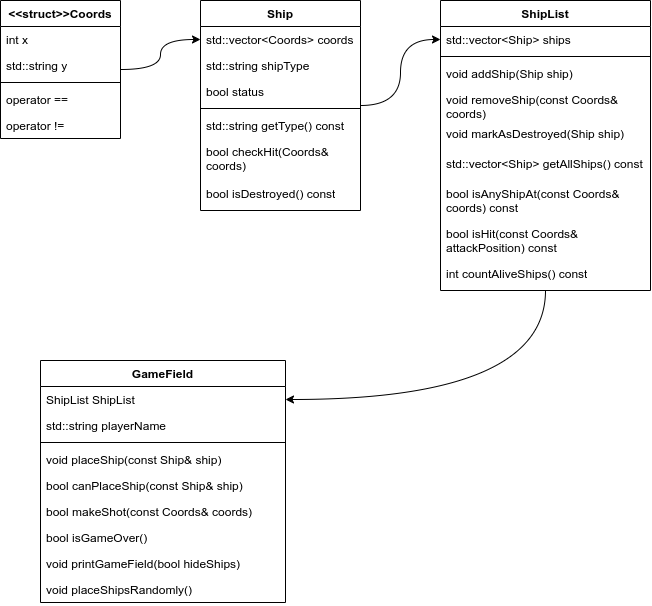

The diagram above was exported from draw.io. Its source (the exported page's mxGraphModel, read from the mxfile embedded in the PNG):
<mxGraphModel dx="608" dy="574" grid="1" gridSize="10" guides="1" tooltips="1" connect="1" arrows="1" fold="1" page="1" pageScale="1" pageWidth="850" pageHeight="1100" math="0" shadow="0">
  <root>
    <mxCell id="0" />
    <mxCell id="1" parent="0" />
    <mxCell id="22" value="GameField&lt;div&gt;&lt;br&gt;&lt;/div&gt;" style="swimlane;fontStyle=1;align=center;verticalAlign=top;childLayout=stackLayout;horizontal=1;startSize=26;horizontalStack=0;resizeParent=1;resizeParentMax=0;resizeLast=0;collapsible=1;marginBottom=0;whiteSpace=wrap;html=1;" vertex="1" parent="1">
      <mxGeometry x="40" y="360" width="245" height="242" as="geometry" />
    </mxCell>
    <mxCell id="27" value="ShipList ShipList" style="text;strokeColor=none;fillColor=none;align=left;verticalAlign=top;spacingLeft=4;spacingRight=4;overflow=hidden;rotatable=0;points=[[0,0.5],[1,0.5]];portConstraint=eastwest;whiteSpace=wrap;html=1;" vertex="1" parent="22">
      <mxGeometry y="26" width="245" height="26" as="geometry" />
    </mxCell>
    <mxCell id="84" value="std::string playerName" style="text;strokeColor=none;fillColor=none;align=left;verticalAlign=top;spacingLeft=4;spacingRight=4;overflow=hidden;rotatable=0;points=[[0,0.5],[1,0.5]];portConstraint=eastwest;whiteSpace=wrap;html=1;" vertex="1" parent="22">
      <mxGeometry y="52" width="245" height="26" as="geometry" />
    </mxCell>
    <mxCell id="24" value="" style="line;strokeWidth=1;fillColor=none;align=left;verticalAlign=middle;spacingTop=-1;spacingLeft=3;spacingRight=3;rotatable=0;labelPosition=right;points=[];portConstraint=eastwest;strokeColor=inherit;" vertex="1" parent="22">
      <mxGeometry y="78" width="245" height="8" as="geometry" />
    </mxCell>
    <mxCell id="85" value="void placeShip(const Ship&amp;amp; ship)" style="text;strokeColor=none;fillColor=none;align=left;verticalAlign=top;spacingLeft=4;spacingRight=4;overflow=hidden;rotatable=0;points=[[0,0.5],[1,0.5]];portConstraint=eastwest;whiteSpace=wrap;html=1;" vertex="1" parent="22">
      <mxGeometry y="86" width="245" height="26" as="geometry" />
    </mxCell>
    <mxCell id="86" value="bool canPlaceShip(const Ship&amp;amp; ship)" style="text;strokeColor=none;fillColor=none;align=left;verticalAlign=top;spacingLeft=4;spacingRight=4;overflow=hidden;rotatable=0;points=[[0,0.5],[1,0.5]];portConstraint=eastwest;whiteSpace=wrap;html=1;" vertex="1" parent="22">
      <mxGeometry y="112" width="245" height="26" as="geometry" />
    </mxCell>
    <mxCell id="87" value="bool makeShot(const Coords&amp;amp; coords)" style="text;strokeColor=none;fillColor=none;align=left;verticalAlign=top;spacingLeft=4;spacingRight=4;overflow=hidden;rotatable=0;points=[[0,0.5],[1,0.5]];portConstraint=eastwest;whiteSpace=wrap;html=1;" vertex="1" parent="22">
      <mxGeometry y="138" width="245" height="26" as="geometry" />
    </mxCell>
    <mxCell id="88" value="bool isGameOver()" style="text;strokeColor=none;fillColor=none;align=left;verticalAlign=top;spacingLeft=4;spacingRight=4;overflow=hidden;rotatable=0;points=[[0,0.5],[1,0.5]];portConstraint=eastwest;whiteSpace=wrap;html=1;" vertex="1" parent="22">
      <mxGeometry y="164" width="245" height="26" as="geometry" />
    </mxCell>
    <mxCell id="26" value="void printGameField(bool hideShips)" style="text;strokeColor=none;fillColor=none;align=left;verticalAlign=top;spacingLeft=4;spacingRight=4;overflow=hidden;rotatable=0;points=[[0,0.5],[1,0.5]];portConstraint=eastwest;whiteSpace=wrap;html=1;" vertex="1" parent="22">
      <mxGeometry y="190" width="245" height="26" as="geometry" />
    </mxCell>
    <mxCell id="90" value="void placeShipsRandomly()" style="text;strokeColor=none;fillColor=none;align=left;verticalAlign=top;spacingLeft=4;spacingRight=4;overflow=hidden;rotatable=0;points=[[0,0.5],[1,0.5]];portConstraint=eastwest;whiteSpace=wrap;html=1;" vertex="1" parent="22">
      <mxGeometry y="216" width="245" height="26" as="geometry" />
    </mxCell>
    <mxCell id="36" value="&amp;lt;&amp;lt;struct&amp;gt;&amp;gt;&lt;span style=&quot;background-color: transparent;&quot;&gt;Coords&lt;/span&gt;" style="swimlane;fontStyle=1;align=center;verticalAlign=top;childLayout=stackLayout;horizontal=1;startSize=26;horizontalStack=0;resizeParent=1;resizeParentMax=0;resizeLast=0;collapsible=1;marginBottom=0;whiteSpace=wrap;html=1;" vertex="1" parent="1">
      <mxGeometry width="120" height="138" as="geometry" />
    </mxCell>
    <mxCell id="40" value="int x&lt;div&gt;&lt;br&gt;&lt;/div&gt;" style="text;strokeColor=none;fillColor=none;align=left;verticalAlign=top;spacingLeft=4;spacingRight=4;overflow=hidden;rotatable=0;points=[[0,0.5],[1,0.5]];portConstraint=eastwest;whiteSpace=wrap;html=1;" vertex="1" parent="36">
      <mxGeometry y="26" width="120" height="26" as="geometry" />
    </mxCell>
    <mxCell id="41" value="std::string y" style="text;strokeColor=none;fillColor=none;align=left;verticalAlign=top;spacingLeft=4;spacingRight=4;overflow=hidden;rotatable=0;points=[[0,0.5],[1,0.5]];portConstraint=eastwest;whiteSpace=wrap;html=1;" vertex="1" parent="36">
      <mxGeometry y="52" width="120" height="26" as="geometry" />
    </mxCell>
    <mxCell id="38" value="" style="line;strokeWidth=1;fillColor=none;align=left;verticalAlign=middle;spacingTop=-1;spacingLeft=3;spacingRight=3;rotatable=0;labelPosition=right;points=[];portConstraint=eastwest;strokeColor=inherit;" vertex="1" parent="36">
      <mxGeometry y="78" width="120" height="8" as="geometry" />
    </mxCell>
    <mxCell id="43" value="operator ==" style="text;strokeColor=none;fillColor=none;align=left;verticalAlign=top;spacingLeft=4;spacingRight=4;overflow=hidden;rotatable=0;points=[[0,0.5],[1,0.5]];portConstraint=eastwest;whiteSpace=wrap;html=1;" vertex="1" parent="36">
      <mxGeometry y="86" width="120" height="26" as="geometry" />
    </mxCell>
    <mxCell id="45" value="operator !=" style="text;strokeColor=none;fillColor=none;align=left;verticalAlign=top;spacingLeft=4;spacingRight=4;overflow=hidden;rotatable=0;points=[[0,0.5],[1,0.5]];portConstraint=eastwest;whiteSpace=wrap;html=1;" vertex="1" parent="36">
      <mxGeometry y="112" width="120" height="26" as="geometry" />
    </mxCell>
    <mxCell id="79" style="edgeStyle=orthogonalEdgeStyle;shape=connector;curved=1;rounded=1;html=1;strokeColor=default;align=center;verticalAlign=middle;fontFamily=Helvetica;fontSize=11;fontColor=default;labelBackgroundColor=default;endArrow=classic;" edge="1" parent="1" source="50" target="62">
      <mxGeometry relative="1" as="geometry" />
    </mxCell>
    <mxCell id="50" value="Ship" style="swimlane;fontStyle=1;align=center;verticalAlign=top;childLayout=stackLayout;horizontal=1;startSize=26;horizontalStack=0;resizeParent=1;resizeParentMax=0;resizeLast=0;collapsible=1;marginBottom=0;whiteSpace=wrap;html=1;" vertex="1" parent="1">
      <mxGeometry x="200" width="160" height="210" as="geometry" />
    </mxCell>
    <mxCell id="51" value="std::vector&amp;lt;Coords&amp;gt; coords" style="text;strokeColor=none;fillColor=none;align=left;verticalAlign=top;spacingLeft=4;spacingRight=4;overflow=hidden;rotatable=0;points=[[0,0.5],[1,0.5]];portConstraint=eastwest;whiteSpace=wrap;html=1;" vertex="1" parent="50">
      <mxGeometry y="26" width="160" height="26" as="geometry" />
    </mxCell>
    <mxCell id="59" value="std::string shipType" style="text;strokeColor=none;fillColor=none;align=left;verticalAlign=top;spacingLeft=4;spacingRight=4;overflow=hidden;rotatable=0;points=[[0,0.5],[1,0.5]];portConstraint=eastwest;whiteSpace=wrap;html=1;" vertex="1" parent="50">
      <mxGeometry y="52" width="160" height="26" as="geometry" />
    </mxCell>
    <mxCell id="58" value="bool status" style="text;strokeColor=none;fillColor=none;align=left;verticalAlign=top;spacingLeft=4;spacingRight=4;overflow=hidden;rotatable=0;points=[[0,0.5],[1,0.5]];portConstraint=eastwest;whiteSpace=wrap;html=1;" vertex="1" parent="50">
      <mxGeometry y="78" width="160" height="26" as="geometry" />
    </mxCell>
    <mxCell id="52" value="" style="line;strokeWidth=1;fillColor=none;align=left;verticalAlign=middle;spacingTop=-1;spacingLeft=3;spacingRight=3;rotatable=0;labelPosition=right;points=[];portConstraint=eastwest;strokeColor=inherit;" vertex="1" parent="50">
      <mxGeometry y="104" width="160" height="8" as="geometry" />
    </mxCell>
    <mxCell id="53" value="std::string getType() const" style="text;strokeColor=none;fillColor=none;align=left;verticalAlign=top;spacingLeft=4;spacingRight=4;overflow=hidden;rotatable=0;points=[[0,0.5],[1,0.5]];portConstraint=eastwest;whiteSpace=wrap;html=1;" vertex="1" parent="50">
      <mxGeometry y="112" width="160" height="26" as="geometry" />
    </mxCell>
    <mxCell id="82" value="bool checkHit(Coords&amp;amp; coords)" style="text;strokeColor=none;fillColor=none;align=left;verticalAlign=top;spacingLeft=4;spacingRight=4;overflow=hidden;rotatable=0;points=[[0,0.5],[1,0.5]];portConstraint=eastwest;whiteSpace=wrap;html=1;" vertex="1" parent="50">
      <mxGeometry y="138" width="160" height="42" as="geometry" />
    </mxCell>
    <mxCell id="83" value="bool isDestroyed() const" style="text;strokeColor=none;fillColor=none;align=left;verticalAlign=top;spacingLeft=4;spacingRight=4;overflow=hidden;rotatable=0;points=[[0,0.5],[1,0.5]];portConstraint=eastwest;whiteSpace=wrap;html=1;" vertex="1" parent="50">
      <mxGeometry y="180" width="160" height="30" as="geometry" />
    </mxCell>
    <mxCell id="67" style="edgeStyle=orthogonalEdgeStyle;shape=connector;curved=1;rounded=1;html=1;entryX=1;entryY=0.5;entryDx=0;entryDy=0;strokeColor=default;align=center;verticalAlign=middle;fontFamily=Helvetica;fontSize=11;fontColor=default;labelBackgroundColor=default;endArrow=classic;" edge="1" parent="1" source="61" target="27">
      <mxGeometry relative="1" as="geometry" />
    </mxCell>
    <mxCell id="61" value="ShipList" style="swimlane;fontStyle=1;align=center;verticalAlign=top;childLayout=stackLayout;horizontal=1;startSize=26;horizontalStack=0;resizeParent=1;resizeParentMax=0;resizeLast=0;collapsible=1;marginBottom=0;whiteSpace=wrap;html=1;" vertex="1" parent="1">
      <mxGeometry x="440" width="210" height="290" as="geometry" />
    </mxCell>
    <mxCell id="62" value="std::vector&amp;lt;Ship&amp;gt; ships" style="text;strokeColor=none;fillColor=none;align=left;verticalAlign=top;spacingLeft=4;spacingRight=4;overflow=hidden;rotatable=0;points=[[0,0.5],[1,0.5]];portConstraint=eastwest;whiteSpace=wrap;html=1;" vertex="1" parent="61">
      <mxGeometry y="26" width="210" height="26" as="geometry" />
    </mxCell>
    <mxCell id="63" value="" style="line;strokeWidth=1;fillColor=none;align=left;verticalAlign=middle;spacingTop=-1;spacingLeft=3;spacingRight=3;rotatable=0;labelPosition=right;points=[];portConstraint=eastwest;strokeColor=inherit;" vertex="1" parent="61">
      <mxGeometry y="52" width="210" height="8" as="geometry" />
    </mxCell>
    <mxCell id="64" value="void addShip(Ship ship)" style="text;strokeColor=none;fillColor=none;align=left;verticalAlign=top;spacingLeft=4;spacingRight=4;overflow=hidden;rotatable=0;points=[[0,0.5],[1,0.5]];portConstraint=eastwest;whiteSpace=wrap;html=1;" vertex="1" parent="61">
      <mxGeometry y="60" width="210" height="26" as="geometry" />
    </mxCell>
    <mxCell id="68" value="void removeShip(const Coords&amp;amp; coords)" style="text;strokeColor=none;fillColor=none;align=left;verticalAlign=top;spacingLeft=4;spacingRight=4;overflow=hidden;rotatable=0;points=[[0,0.5],[1,0.5]];portConstraint=eastwest;whiteSpace=wrap;html=1;" vertex="1" parent="61">
      <mxGeometry y="86" width="210" height="34" as="geometry" />
    </mxCell>
    <mxCell id="81" value="void markAsDestroyed(Ship ship)" style="text;strokeColor=none;fillColor=none;align=left;verticalAlign=top;spacingLeft=4;spacingRight=4;overflow=hidden;rotatable=0;points=[[0,0.5],[1,0.5]];portConstraint=eastwest;whiteSpace=wrap;html=1;" vertex="1" parent="61">
      <mxGeometry y="120" width="210" height="30" as="geometry" />
    </mxCell>
    <mxCell id="69" value="std::vector&amp;lt;Ship&amp;gt; getAllShips() const" style="text;strokeColor=none;fillColor=none;align=left;verticalAlign=top;spacingLeft=4;spacingRight=4;overflow=hidden;rotatable=0;points=[[0,0.5],[1,0.5]];portConstraint=eastwest;whiteSpace=wrap;html=1;" vertex="1" parent="61">
      <mxGeometry y="150" width="210" height="30" as="geometry" />
    </mxCell>
    <mxCell id="77" value="bool isAnyShipAt(const Coords&amp;amp; coords) const" style="text;strokeColor=none;fillColor=none;align=left;verticalAlign=top;spacingLeft=4;spacingRight=4;overflow=hidden;rotatable=0;points=[[0,0.5],[1,0.5]];portConstraint=eastwest;whiteSpace=wrap;html=1;" vertex="1" parent="61">
      <mxGeometry y="180" width="210" height="40" as="geometry" />
    </mxCell>
    <mxCell id="78" value="bool isHit(const Coords&amp;amp; attackPosition) const" style="text;strokeColor=none;fillColor=none;align=left;verticalAlign=top;spacingLeft=4;spacingRight=4;overflow=hidden;rotatable=0;points=[[0,0.5],[1,0.5]];portConstraint=eastwest;whiteSpace=wrap;html=1;" vertex="1" parent="61">
      <mxGeometry y="220" width="210" height="40" as="geometry" />
    </mxCell>
    <mxCell id="80" value="int countAliveShips() const" style="text;strokeColor=none;fillColor=none;align=left;verticalAlign=top;spacingLeft=4;spacingRight=4;overflow=hidden;rotatable=0;points=[[0,0.5],[1,0.5]];portConstraint=eastwest;whiteSpace=wrap;html=1;" vertex="1" parent="61">
      <mxGeometry y="260" width="210" height="30" as="geometry" />
    </mxCell>
    <mxCell id="60" style="edgeStyle=orthogonalEdgeStyle;html=1;entryX=0;entryY=0.5;entryDx=0;entryDy=0;curved=1;" edge="1" parent="1" source="36" target="51">
      <mxGeometry relative="1" as="geometry" />
    </mxCell>
  </root>
</mxGraphModel>